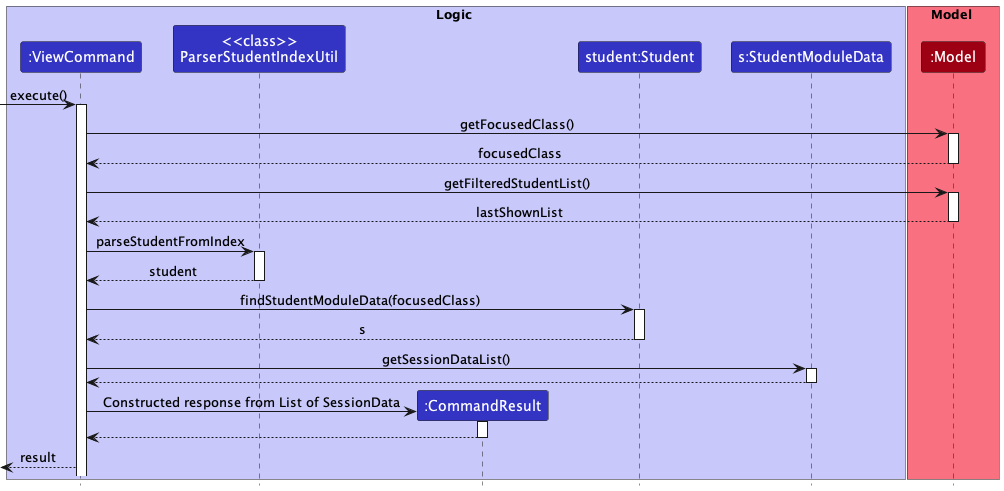

The diagram above was rendered by PlantUML. Its source (embedded in the PNG):
@startuml
!include style.puml

box Logic LOGIC_COLOR_T1
participant ":ViewCommand" as ViewCommand LOGIC_COLOR
participant "<<class>>\nParserStudentIndexUtil" as Util LOGIC_COLOR
participant ":CommandResult" as CommandResult LOGIC_COLOR
participant "student:Student" as Student LOGIC_COLOR
participant "s:StudentModuleData" as SMD LOGIC_COLOR
end box

box Model MODEL_COLOR_T1
participant ":Model" as Model MODEL_COLOR
end box

[-> ViewCommand: execute()
activate ViewCommand

ViewCommand -> Model: getFocusedClass()
activate Model
Model --> ViewCommand: focusedClass
deactivate Model

ViewCommand -> Model: getFilteredStudentList()
activate Model
Model --> ViewCommand: lastShownList
deactivate Model

ViewCommand -> Util: parseStudentFromIndex
activate Util
Util --> ViewCommand: student
deactivate Util

ViewCommand -> Student: findStudentModuleData(focusedClass)
activate Student
Student --> ViewCommand: s
deactivate Student

ViewCommand -> SMD: getSessionDataList()
activate SMD
SMD --> ViewCommand
deactivate SMD


create CommandResult
ViewCommand -> CommandResult: Constructed response from List of SessionData
activate CommandResult

CommandResult --> ViewCommand
deactivate CommandResult

ViewCommand -->[: result

@enduml